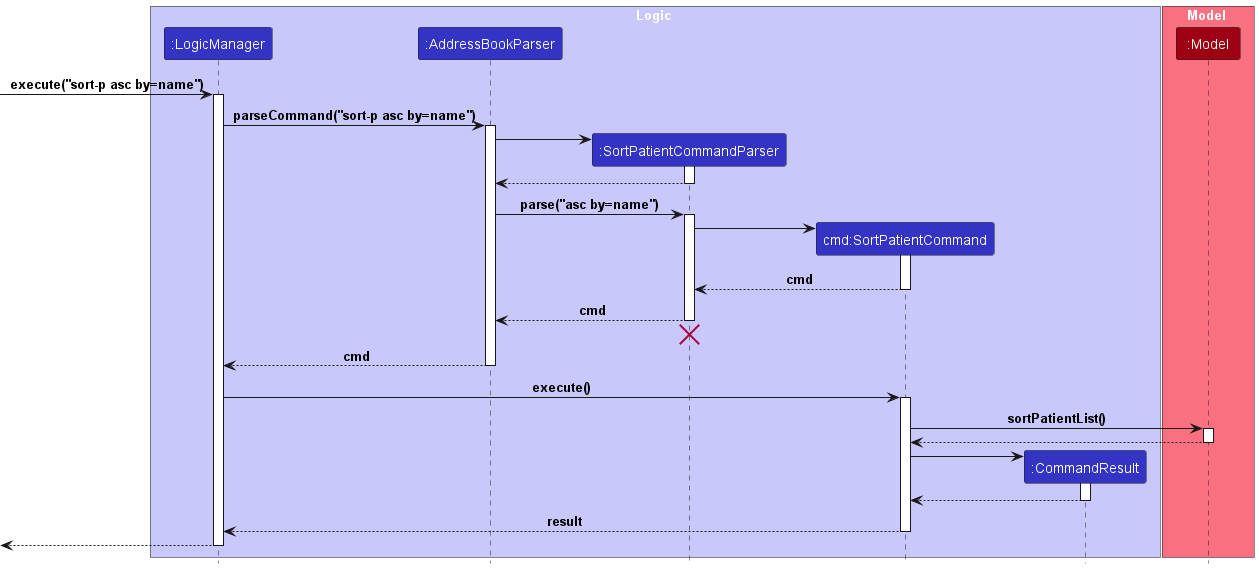

The diagram above was rendered by PlantUML. Its source (embedded in the PNG):
@startuml
!include style.puml

box Logic LOGIC_COLOR_T1
participant ":LogicManager" as LogicManager LOGIC_COLOR
participant ":AddressBookParser" as AddressBookParser LOGIC_COLOR
participant ":SortPatientCommandParser" as SortPatientCommandParser LOGIC_COLOR
participant "cmd:SortPatientCommand" as SortPatientCommand LOGIC_COLOR
participant ":CommandResult" as CommandResult LOGIC_COLOR
end box

box Model MODEL_COLOR_T1
participant ":Model" as Model MODEL_COLOR
end box

[-> LogicManager : execute("sort-p asc by=name")
activate LogicManager

LogicManager -> AddressBookParser : parseCommand("sort-p asc by=name")
activate AddressBookParser

create SortPatientCommandParser
AddressBookParser -> SortPatientCommandParser
activate SortPatientCommandParser

SortPatientCommandParser --> AddressBookParser
deactivate SortPatientCommandParser

AddressBookParser -> SortPatientCommandParser : parse("asc by=name")
activate SortPatientCommandParser

create SortPatientCommand
SortPatientCommandParser -> SortPatientCommand
activate SortPatientCommand

SortPatientCommand --> SortPatientCommandParser : cmd
deactivate SortPatientCommand

SortPatientCommandParser --> AddressBookParser : cmd
deactivate SortPatientCommandParser

SortPatientCommandParser -[hidden]-> AddressBookParser
destroy SortPatientCommandParser

AddressBookParser --> LogicManager : cmd
deactivate AddressBookParser

LogicManager -> SortPatientCommand : execute()
activate SortPatientCommand

SortPatientCommand -> Model : sortPatientList()
activate Model

Model --> SortPatientCommand
deactivate Model

create CommandResult
SortPatientCommand -> CommandResult
activate CommandResult

CommandResult --> SortPatientCommand
deactivate CommandResult

SortPatientCommand --> LogicManager : result
deactivate SortPatientCommand

[<--LogicManager
deactivate LogicManager
@enduml